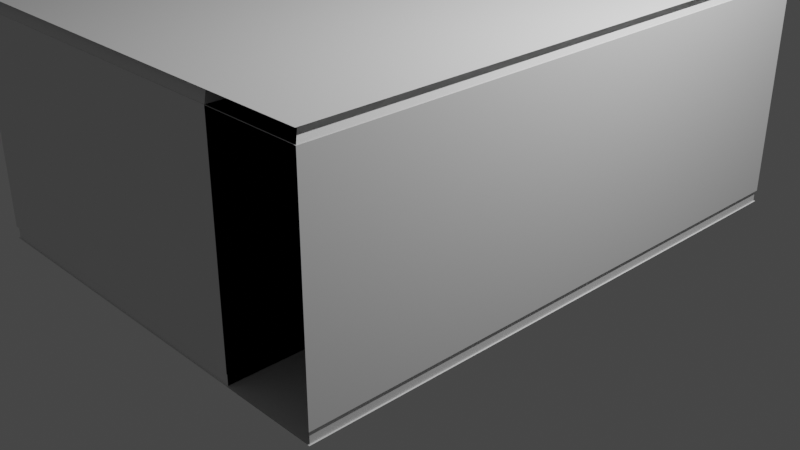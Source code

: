 # Source: FathersRoom.blend  (saved by Blender 3.5.10; exported with 4.5.12 LTS)
import bpy
from mathutils import Matrix  # noqa: F401  (used for matrix-valued properties, if any)

bpy.ops.wm.read_factory_settings(use_empty=True)
scene = bpy.context.scene
scene.name = 'Scene'

# ---- collections
col_collection = bpy.data.collections.new('Collection'); scene.collection.children.link(col_collection)

# ---- world
world_world = bpy.data.worlds.new('World'); scene.world = world_world
world_world.use_nodes = True; world_world.node_tree.nodes.clear()
_N = world_world.node_tree.nodes; _L = world_world.node_tree.links
n0 = _N.new('ShaderNodeOutputWorld'); n0.name = 'World Output'; n0.location = (300, 300)
n1 = _N.new('ShaderNodeBackground'); n1.name = 'Background'; n1.location = (10, 300)
n1.inputs[0].default_value = (0.05088, 0.05088, 0.05088, 1.0)
_L.new(n1.outputs[0], n0.inputs[0])
n0.is_active_output = True
world_world.color = (0.05088, 0.05088, 0.05088)
world_world.use_sun_shadow = False
world_world.sun_shadow_jitter_overblur = 0.0

# ---- cameras
cam_camera = bpy.data.cameras.new('Camera')
cam_camera.clip_end = 100.0
cam_camera.ortho_scale = 7.314

# ---- lights
light_light = bpy.data.lights.new('Light', 'POINT')
light_light.transmission_factor = 0.0
light_light.energy = 1000.0
light_light.shadow_soft_size = 0.1
light_light.shadow_maximum_resolution = 0.006
light_light.use_absolute_resolution = True

# ---- meshes
me_cube_001 = bpy.data.meshes.new('Cube.001')
me_cube_001.from_pydata([(-2.25, -3.0, 2.319), (-2.25, -3.0, 0.12), (-2.25, 3.0, 0.12), (2.25, 3.0, 0.12), (2.25, -3.0, 0.12), (-2.25, -3.0, 2.319), (-2.25, 3.0, 2.319), (2.25, 3.0, 2.319), (2.25, -3.0, 2.319), (-2.25, -3.0, 0.0008), (-2.25, -3.0, 2.439), (-2.25, 3.0, 0.0008), (-2.25, 3.0, 2.439), (2.25, -3.0, 0.0008), (2.25, -3.0, 2.439), (2.25, 3.0, 0.0008), (2.25, 3.0, 2.439), (-2.25, -3.0, 2.319), (-2.25, 3.0, 2.319), (2.25, 3.0, 2.319), (2.25, -3.0, 2.319), (-2.25, 3.0, 2.319), (2.25, 3.0, 2.319), (2.25, -3.0, 2.319), (2.165, -2.915, 2.439), (1.25, -3.0, 2.319), (2.165, 2.915, 2.439), (-2.25, -3.0, 2.319), (-2.165, 2.915, 2.439), (1.25, -3.0, 0.12), (-2.165, -2.915, 2.439), (-2.25, -3.0, 0.12), (-2.236, 2.986, 0.0008), (-2.236, -2.986, 0.0008), (2.236, 2.986, 0.0008), (2.236, -2.986, 0.0008), (-2.236, 2.986, 0.118), (-2.238, 2.988, 0.12), (-2.236, 2.986, 0.1194), (2.236, 2.986, 0.118), (2.238, 2.988, 0.12), (2.236, 2.986, 0.1194), (2.236, -2.986, 0.118), (2.238, -2.988, 0.12), (2.236, -2.986, 0.1194), (-2.238, -2.988, 0.12), (-2.236, -2.986, 0.118), (-2.236, -2.986, 0.1194), (2.243, -2.993, 2.319), (2.165, -2.915, 2.435), (2.243, 2.993, 2.319), (2.165, 2.915, 2.435), (-2.243, 2.993, 2.319), (-2.165, 2.915, 2.435), (-2.165, -2.915, 2.435), (-2.243, -2.993, 2.319), (1.165, -2.915, 2.439), (-2.165, -2.915, 2.439), (-2.236, -2.986, 0.0008), (1.236, -2.986, 0.0008), (1.236, -2.986, 0.118), (1.238, -2.988, 0.12), (1.236, -2.986, 0.1194), (-2.238, -2.988, 0.12), (-2.236, -2.986, 0.118), (-2.236, -2.986, 0.1194), (1.243, -2.993, 2.319), (1.165, -2.915, 2.435), (-2.165, -2.915, 2.435), (-2.243, -2.993, 2.319), (-2.25, 3.0, 0.12), (2.25, 3.0, 0.12), (-2.25, 3.0, 2.319), (2.25, 3.0, 2.319), (2.165, 2.915, 2.439), (-2.165, 2.915, 2.439), (-2.236, 2.986, 0.0008), (2.236, 2.986, 0.0008), (-2.236, 2.986, 0.118), (-2.238, 2.988, 0.12), (-2.236, 2.986, 0.1194), (2.236, 2.986, 0.118), (2.238, 2.988, 0.12), (2.236, 2.986, 0.1194), (2.243, 2.993, 2.319), (2.165, 2.915, 2.435), (-2.243, 2.993, 2.319), (-2.165, 2.915, 2.435), (2.25, 3.0, 2.319), (2.25, 3.0, 0.12), (2.25, -3.0, 2.319), (2.25, -3.0, 0.12), (2.165, 2.915, 2.439), (2.165, -2.915, 2.439), (2.236, -2.986, 0.0008), (2.236, 2.986, 0.0008), (2.236, -2.986, 0.1194), (2.238, -2.988, 0.12), (2.236, -2.986, 0.118), (2.236, 2.986, 0.1194), (2.238, 2.988, 0.12), (2.236, 2.986, 0.118), (2.243, -2.993, 2.319), (2.165, -2.915, 2.435), (2.243, 2.993, 2.319), (2.165, 2.915, 2.435), (1.25, -3.0, 2.319), (1.25, -3.0, 0.12), (1.236, -2.986, 0.0008), (1.236, -2.986, 0.118), (1.238, -2.988, 0.12), (1.236, -2.986, 0.1194), (1.243, -2.993, 2.319), (1.165, -2.915, 2.435), (1.236, -1.986, 0.118), (1.236, -1.986, 0.1194), (1.25, -2.0, 2.319), (1.25, -2.0, 0.12), (1.238, -1.988, 0.12), (1.236, -1.986, 0.0008), (1.243, -1.993, 2.319), (1.165, -1.915, 2.435), (1.165, -1.915, 2.439), (1.25, -2.0, 2.319), (1.25, -2.0, 0.12), (1.236, -1.986, 0.1194), (1.238, -1.988, 0.12), (1.236, -1.986, 0.118), (1.236, -1.986, 0.0008), (1.243, -1.993, 2.319), (1.165, -1.915, 2.435), (2.236, -1.986, 0.118), (2.236, -1.986, 0.1194), (2.25, -2.0, 2.319), (2.25, -2.0, 0.12), (2.238, -1.988, 0.12), (2.236, -1.986, 0.0008), (2.243, -1.993, 2.319), (2.165, -1.915, 2.435), (2.165, -1.915, 2.439), (2.25, -2.0, 2.319), (2.25, -2.0, 0.12), (2.236, -1.986, 0.1194), (2.238, -1.988, 0.12), (2.236, -1.986, 0.118), (2.236, -1.986, 0.0008), (2.243, -1.993, 2.319), (2.165, -1.915, 2.435)], [], [(29, 25, 27, 31), (41, 40, 100, 99), (8, 4, 91, 90), (87, 85, 84, 86), (50, 51, 105, 104), (1, 5, 6, 2), (11, 15, 13, 9), (16, 12, 10, 14), (19, 18, 21, 22), (17, 20, 23, 0), (18, 17, 0, 21), (20, 19, 22, 23), (0, 23, 48, 55), (22, 21, 52, 50), (21, 0, 55, 52), (80, 83, 81, 78), (54, 30, 28, 53), (79, 82, 83, 80), (70, 71, 82, 79), (1, 2, 37, 45), (7, 8, 90, 88), (76, 78, 81, 77), (87, 75, 74, 85), (3, 7, 88, 89), (35, 34, 95, 94), (45, 37, 38, 47), (47, 38, 36, 46), (33, 46, 36, 32), (70, 72, 73, 71), (34, 39, 101, 95), (54, 53, 52, 55), (23, 22, 50, 48), (67, 56, 57, 68), (29, 31, 63, 61), (59, 60, 64, 58), (61, 63, 65, 62), (62, 65, 64, 60), (67, 68, 69, 66), (105, 92, 93, 103), (89, 91, 97, 100), (89, 88, 90, 91), (95, 101, 98, 94), (100, 97, 96, 99), (99, 96, 98, 101), (105, 103, 102, 104), (40, 3, 89, 100), (43, 44, 96, 97), (4, 43, 97, 91), (24, 49, 103, 93), (48, 50, 104, 102), (42, 35, 94, 98), (39, 41, 99, 101), (49, 48, 102, 103), (26, 24, 93, 92), (51, 26, 92, 105), (44, 42, 98, 96), (66, 112, 129, 120), (60, 59, 119, 114), (111, 110, 126, 125), (113, 67, 121, 130), (126, 118, 135, 143), (117, 124, 141, 134), (117, 118, 135, 134), (129, 130, 147, 146), (108, 109, 127, 128), (67, 66, 120, 121), (25, 29, 117, 116), (106, 25, 116, 123), (112, 113, 130, 129), (29, 107, 124, 117), (62, 60, 114, 115), (110, 61, 118, 126), (62, 111, 125, 115), (61, 62, 115, 118), (109, 60, 114, 127), (56, 67, 121, 122), (59, 108, 128, 119), (107, 106, 123, 124), (29, 61, 118, 117), (135, 132, 142, 143), (131, 136, 145, 144), (138, 137, 146, 147), (133, 134, 141, 140), (114, 119, 136, 131), (115, 125, 142, 132), (121, 120, 137, 138), (127, 114, 131, 144), (122, 121, 138, 139), (119, 128, 145, 136), (124, 123, 140, 141), (115, 114, 131, 132), (130, 121, 138, 147), (125, 126, 143, 142), (116, 117, 134, 133), (120, 129, 146, 137), (128, 127, 144, 145), (118, 115, 132, 135), (123, 116, 133, 140)])
_uv = me_cube_001.uv_layers.new(name='UVMap')
_uv.uv.foreach_set('vector', [0.5, 0.75, 0.5625, 0.75, 0.5625, 1.0, 0.5, 1.0, 0.0, 0.0, 0.0, 0.0, 0.0, 0.0, 0.0, 0.0, 0.0, 0.0, 0.0, 0.0, 0.0, 0.0, 0.0, 0.0, 0.6029, 0.25, 0.6029, 0.5, 0.5625, 0.5, 0.5625, 0.25, 0.0, 0.0, 0.0, 0.0, 0.0, 0.0, 0.0, 0.0, 0.5, 0.0, 0.5625, 0.0, 0.5625, 0.25, 0.5, 0.25, 0.125, 0.5, 0.375, 0.5, 0.375, 0.75, 0.125, 0.75, 0.625, 0.5, 0.875, 0.5, 0.875, 0.75, 0.625, 0.75, 0.5625, 0.5, 0.5625, 0.25, 0.5625, 0.25, 0.5625, 0.5, 0.5625, 1.0, 0.5625, 0.75, 0.5625, 0.75, 0.5625, 1.0, 0.5625, 0.25, 0.5625, 0.0, 0.5625, 0.0, 0.5625, 0.25, 0.5625, 0.75, 0.5625, 0.5, 0.5625, 0.5, 0.5625, 0.75, 0.5625, 1.0, 0.5625, 0.75, 0.5625, 0.75, 0.5625, 1.0, 0.5625, 0.5, 0.5625, 0.25, 0.5625, 0.25, 0.5625, 0.5, 0.5625, 0.25, 0.5625, 0.0, 0.5625, 0.0, 0.5625, 0.25, 0.5, 0.25, 0.5, 0.5, 0.4979, 0.5, 0.4979, 0.25, 0.6029, 0.0, 0.625, 0.0, 0.625, 0.25, 0.6029, 0.25, 0.5, 0.25, 0.5, 0.5, 0.5, 0.5, 0.5, 0.25, 0.5, 0.25, 0.5, 0.5, 0.5, 0.5, 0.5, 0.25, 0.5, 0.0, 0.5, 0.25, 0.5, 0.25, 0.5, 0.0, 0.0, 0.0, 0.0, 0.0, 0.0, 0.0, 0.0, 0.0, 0.375, 0.25, 0.4979, 0.25, 0.4979, 0.5, 0.375, 0.5, 0.6029, 0.25, 0.625, 0.25, 0.625, 0.5, 0.6029, 0.5, 0.0, 0.0, 0.0, 0.0, 0.0, 0.0, 0.0, 0.0, 0.0, 0.0, 0.0, 0.0, 0.0, 0.0, 0.0, 0.0, 0.5, 0.0, 0.5, 0.25, 0.5, 0.25, 0.5, 0.0, 0.5, 0.0, 0.5, 0.25, 0.4979, 0.25, 0.4979, 0.0, 0.375, 0.0, 0.4979, 0.0, 0.4979, 0.25, 0.375, 0.25, 0.5, 0.25, 0.5625, 0.25, 0.5625, 0.5, 0.5, 0.5, 0.0, 0.0, 0.0, 0.0, 0.0, 0.0, 0.0, 0.0, 0.6029, 0.0, 0.6029, 0.25, 0.5625, 0.25, 0.5625, 0.0, 0.5625, 0.75, 0.5625, 0.5, 0.5625, 0.5, 0.5625, 0.75, 0.6029, 0.75, 0.625, 0.75, 0.625, 1.0, 0.6029, 1.0, 0.5, 0.75, 0.5, 1.0, 0.5, 1.0, 0.5, 0.75, 0.375, 0.75, 0.4979, 0.75, 0.4979, 1.0, 0.375, 1.0, 0.5, 0.75, 0.5, 1.0, 0.5, 1.0, 0.5, 0.75, 0.5, 0.75, 0.5, 1.0, 0.4979, 1.0, 0.4979, 0.75, 0.6029, 0.75, 0.6029, 1.0, 0.5625, 1.0, 0.5625, 0.75, 0.6029, 0.5, 0.625, 0.5, 0.625, 0.75, 0.6029, 0.75, 0.5, 0.5, 0.5, 0.75, 0.5, 0.75, 0.5, 0.5, 0.5, 0.5, 0.5625, 0.5, 0.5625, 0.75, 0.5, 0.75, 0.375, 0.5, 0.4979, 0.5, 0.4979, 0.75, 0.375, 0.75, 0.5, 0.5, 0.5, 0.75, 0.5, 0.75, 0.5, 0.5, 0.5, 0.5, 0.5, 0.75, 0.4979, 0.75, 0.4979, 0.5, 0.6029, 0.5, 0.6029, 0.75, 0.5625, 0.75, 0.5625, 0.5, 0.0, 0.0, 0.0, 0.0, 0.0, 0.0, 0.0, 0.0, 0.0, 0.0, 0.0, 0.0, 0.0, 0.0, 0.0, 0.0, 0.0, 0.0, 0.0, 0.0, 0.0, 0.0, 0.0, 0.0, 0.0, 0.0, 0.0, 0.0, 0.0, 0.0, 0.0, 0.0, 0.5625, 0.75, 0.5625, 0.5, 0.5625, 0.5, 0.5625, 0.75, 0.0, 0.0, 0.0, 0.0, 0.0, 0.0, 0.0, 0.0, 0.0, 0.0, 0.0, 0.0, 0.0, 0.0, 0.0, 0.0, 0.0, 0.0, 0.0, 0.0, 0.0, 0.0, 0.0, 0.0, 0.0, 0.0, 0.0, 0.0, 0.0, 0.0, 0.0, 0.0, 0.0, 0.0, 0.0, 0.0, 0.0, 0.0, 0.0, 0.0, 0.0, 0.0, 0.0, 0.0, 0.0, 0.0, 0.0, 0.0, 0.0, 0.0, 0.0, 0.0, 0.0, 0.0, 0.0, 0.0, 0.4979, 0.75, 0.375, 0.75, 0.375, 0.75, 0.4979, 0.75, 0.0, 0.0, 0.0, 0.0, 0.0, 0.0, 0.0, 0.0, 0.0, 0.0, 0.0, 0.0, 0.0, 0.0, 0.0, 0.0, 0.0, 0.0, 0.0, 0.0, 0.0, 0.0, 0.0, 0.0, 0.0, 0.0, 0.0, 0.0, 0.0, 0.0, 0.0, 0.0, 0.5, 0.75, 0.5, 0.75, 0.5, 0.75, 0.5, 0.75, 0.0, 0.0, 0.0, 0.0, 0.0, 0.0, 0.0, 0.0, 0.0, 0.0, 0.0, 0.0, 0.0, 0.0, 0.0, 0.0, 0.6029, 0.75, 0.5625, 0.75, 0.5625, 0.75, 0.6029, 0.75, 0.5625, 0.75, 0.5, 0.75, 0.5, 0.75, 0.5625, 0.75, 0.0, 0.0, 0.0, 0.0, 0.0, 0.0, 0.0, 0.0, 0.0, 0.0, 0.0, 0.0, 0.0, 0.0, 0.0, 0.0, 0.0, 0.0, 0.0, 0.0, 0.0, 0.0, 0.0, 0.0, 0.5, 0.75, 0.4979, 0.75, 0.4979, 0.75, 0.5, 0.75, 0.0, 0.0, 0.0, 0.0, 0.0, 0.0, 0.0, 0.0, 0.0, 0.0, 0.0, 0.0, 0.0, 0.0, 0.0, 0.0, 0.5, 0.75, 0.5, 0.75, 0.5, 0.75, 0.5, 0.75, 0.0, 0.0, 0.0, 0.0, 0.0, 0.0, 0.0, 0.0, 0.625, 0.75, 0.6029, 0.75, 0.6029, 0.75, 0.625, 0.75, 0.0, 0.0, 0.0, 0.0, 0.0, 0.0, 0.0, 0.0, 0.0, 0.0, 0.0, 0.0, 0.0, 0.0, 0.0, 0.0, 0.5, 0.75, 0.5, 0.75, 0.5, 0.75, 0.5, 0.75, 0.5, 0.75, 0.5, 0.75, 0.5, 0.75, 0.5, 0.75, 0.4979, 0.75, 0.375, 0.75, 0.375, 0.75, 0.4979, 0.75, 0.6029, 0.75, 0.5625, 0.75, 0.5625, 0.75, 0.6029, 0.75, 0.5625, 0.75, 0.5, 0.75, 0.5, 0.75, 0.5625, 0.75, 0.4979, 0.75, 0.375, 0.75, 0.375, 0.75, 0.4979, 0.75, 0.0, 0.0, 0.0, 0.0, 0.0, 0.0, 0.0, 0.0, 0.6029, 0.75, 0.5625, 0.75, 0.5625, 0.75, 0.6029, 0.75, 0.0, 0.0, 0.0, 0.0, 0.0, 0.0, 0.0, 0.0, 0.625, 0.75, 0.6029, 0.75, 0.6029, 0.75, 0.625, 0.75, 0.0, 0.0, 0.0, 0.0, 0.0, 0.0, 0.0, 0.0, 0.0, 0.0, 0.0, 0.0, 0.0, 0.0, 0.0, 0.0, 0.5, 0.75, 0.4979, 0.75, 0.4979, 0.75, 0.5, 0.75, 0.0, 0.0, 0.0, 0.0, 0.0, 0.0, 0.0, 0.0, 0.0, 0.0, 0.0, 0.0, 0.0, 0.0, 0.0, 0.0, 0.5625, 0.75, 0.5, 0.75, 0.5, 0.75, 0.5625, 0.75, 0.0, 0.0, 0.0, 0.0, 0.0, 0.0, 0.0, 0.0, 0.0, 0.0, 0.0, 0.0, 0.0, 0.0, 0.0, 0.0, 0.5, 0.75, 0.5, 0.75, 0.5, 0.75, 0.5, 0.75, 0.0, 0.0, 0.0, 0.0, 0.0, 0.0, 0.0, 0.0])
me_cube_001.update()

# ---- objects
ob_light = bpy.data.objects.new('Light', light_light)
ob_camera = bpy.data.objects.new('Camera', cam_camera)
ob_cube = bpy.data.objects.new('Cube', me_cube_001)

# ---- transforms, parenting, visibility, modifiers, constraints
ob_light.location = (4.076, 1.005, 5.904)
ob_light.rotation_euler = (0.6503, 0.05522, 1.866)
ob_light.lock_rotations_4d = False
ob_light.empty_display_type = 'ARROWS'
ob_light.color = (0.0, 0.0, 0.0, 0.0)
ob_light.lineart.crease_threshold = 0.0
ob_camera.location = (7.359, -6.926, 4.958)
ob_camera.rotation_euler = (1.109, 0.0, 0.8149)
ob_camera.lock_rotations_4d = False
ob_camera.empty_display_type = 'ARROWS'
ob_camera.color = (0.0, 0.0, 0.0, 0.0)
ob_camera.display_type = 'WIRE'
ob_camera.lineart.crease_threshold = 0.0
ob_cube.location = (0.0, 0.0, 0.0)

# ---- collection membership
col_collection.objects.link(ob_light)
col_collection.objects.link(ob_camera)
col_collection.objects.link(ob_cube)

# ---- scene / render settings (as saved in the file)
scene.camera = ob_camera
scene.frame_start = 1; scene.frame_end = 250; scene.frame_set(0)
scene.render.engine = 'BLENDER_EEVEE_NEXT'
scene.cycles.sampling_pattern = 'TABULATED_SOBOL'
scene.view_settings.view_transform = 'Filmic'
bpy.context.view_layer.update()

